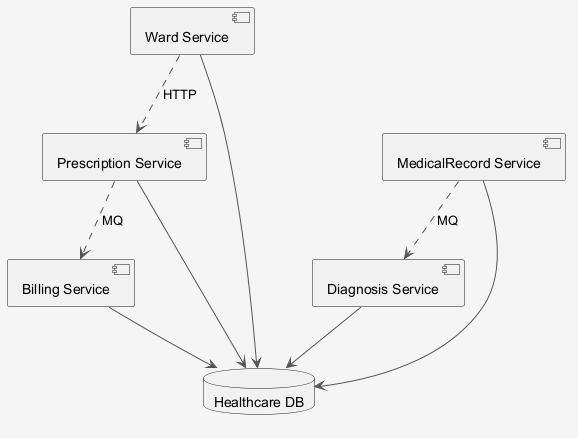

The diagram above was rendered by PlantUML. Its source (embedded in the PNG):
@startuml
skinparam shadowing false
skinparam backgroundColor #F5F5F5
skinparam ArrowColor #555555
component "Ward Service" as C_WardService
component "Billing Service" as C_BillingService
component "MedicalRecord Service" as C_MedicalRecordService
component "Diagnosis Service" as C_DiagnosisService
component "Prescription Service" as C_PrescriptionService
database "Healthcare DB" as DB_healthcare
C_WardService --> DB_healthcare
C_BillingService --> DB_healthcare
C_MedicalRecordService --> DB_healthcare
C_DiagnosisService --> DB_healthcare
C_PrescriptionService --> DB_healthcare
C_PrescriptionService ..> C_BillingService : MQ
C_WardService ..> C_PrescriptionService : HTTP
C_MedicalRecordService ..> C_DiagnosisService : MQ
@enduml